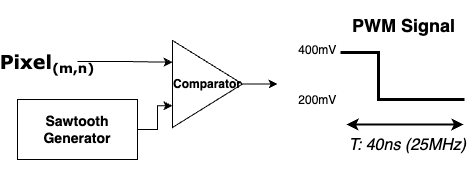

The diagram above was exported from draw.io. Its source (the exported page's mxGraphModel, read from the mxfile embedded in the PNG):
<mxGraphModel dx="1434" dy="703" grid="0" gridSize="10" guides="1" tooltips="1" connect="1" arrows="1" fold="1" page="1" pageScale="1" pageWidth="850" pageHeight="1100" math="0" shadow="0">
  <root>
    <mxCell id="0" />
    <mxCell id="1" parent="0" />
    <mxCell id="uyjCXksjLg0VGtVahTgn-8" style="edgeStyle=orthogonalEdgeStyle;rounded=0;orthogonalLoop=1;jettySize=auto;html=1;entryX=0;entryY=0.25;entryDx=0;entryDy=0;" edge="1" parent="1" source="uyjCXksjLg0VGtVahTgn-1" target="uyjCXksjLg0VGtVahTgn-3">
      <mxGeometry relative="1" as="geometry" />
    </mxCell>
    <mxCell id="uyjCXksjLg0VGtVahTgn-1" value="&lt;h1&gt;&lt;font face=&quot;Verdana&quot; style=&quot;font-size: 19px;&quot;&gt;Pixel&lt;/font&gt;&lt;font face=&quot;Verdana&quot; style=&quot;font-size: 15.8333px;&quot;&gt;&lt;sub&gt;(m,n)&lt;/sub&gt;&lt;/font&gt;&lt;/h1&gt;" style="text;html=1;align=center;verticalAlign=middle;whiteSpace=wrap;rounded=0;" vertex="1" parent="1">
      <mxGeometry x="51" y="157" width="60" height="30" as="geometry" />
    </mxCell>
    <mxCell id="uyjCXksjLg0VGtVahTgn-22" style="edgeStyle=orthogonalEdgeStyle;rounded=0;orthogonalLoop=1;jettySize=auto;html=1;" edge="1" parent="1" source="uyjCXksjLg0VGtVahTgn-3">
      <mxGeometry relative="1" as="geometry">
        <mxPoint x="311" y="194.5" as="targetPoint" />
      </mxGeometry>
    </mxCell>
    <mxCell id="uyjCXksjLg0VGtVahTgn-3" value="&lt;h4&gt;Comparator&lt;/h4&gt;" style="triangle;whiteSpace=wrap;html=1;" vertex="1" parent="1">
      <mxGeometry x="206" y="151" width="70" height="87" as="geometry" />
    </mxCell>
    <mxCell id="uyjCXksjLg0VGtVahTgn-9" style="edgeStyle=orthogonalEdgeStyle;rounded=0;orthogonalLoop=1;jettySize=auto;html=1;entryX=0;entryY=0.75;entryDx=0;entryDy=0;" edge="1" parent="1" source="uyjCXksjLg0VGtVahTgn-4" target="uyjCXksjLg0VGtVahTgn-3">
      <mxGeometry relative="1" as="geometry" />
    </mxCell>
    <mxCell id="uyjCXksjLg0VGtVahTgn-4" value="&lt;h3&gt;Sawtooth Generator&lt;/h3&gt;" style="rounded=0;whiteSpace=wrap;html=1;" vertex="1" parent="1">
      <mxGeometry x="51" y="210" width="120" height="60" as="geometry" />
    </mxCell>
    <mxCell id="uyjCXksjLg0VGtVahTgn-16" value="" style="edgeStyle=elbowEdgeStyle;elbow=horizontal;endArrow=classic;html=1;curved=0;rounded=0;shape=link;strokeWidth=2;width=0;" edge="1" parent="1">
      <mxGeometry width="50" height="50" relative="1" as="geometry">
        <mxPoint x="498" y="210" as="sourcePoint" />
        <mxPoint x="374" y="163" as="targetPoint" />
        <Array as="points">
          <mxPoint x="412" y="190" />
        </Array>
      </mxGeometry>
    </mxCell>
    <mxCell id="uyjCXksjLg0VGtVahTgn-18" value="&lt;h2&gt;PWM Signal&lt;/h2&gt;" style="text;html=1;align=center;verticalAlign=middle;whiteSpace=wrap;rounded=0;" vertex="1" parent="1">
      <mxGeometry x="381" y="121" width="113" height="30" as="geometry" />
    </mxCell>
    <mxCell id="uyjCXksjLg0VGtVahTgn-19" value="400mV&amp;nbsp;" style="text;html=1;align=center;verticalAlign=middle;whiteSpace=wrap;rounded=0;" vertex="1" parent="1">
      <mxGeometry x="323" y="146" width="60" height="30" as="geometry" />
    </mxCell>
    <mxCell id="uyjCXksjLg0VGtVahTgn-20" value="2&lt;span style=&quot;background-color: initial;&quot;&gt;00mV&amp;nbsp;&lt;/span&gt;" style="text;html=1;align=center;verticalAlign=middle;whiteSpace=wrap;rounded=0;" vertex="1" parent="1">
      <mxGeometry x="323" y="196" width="60" height="30" as="geometry" />
    </mxCell>
    <mxCell id="uyjCXksjLg0VGtVahTgn-23" value="" style="endArrow=classic;startArrow=classic;html=1;rounded=0;strokeWidth=2;" edge="1" parent="1">
      <mxGeometry width="50" height="50" relative="1" as="geometry">
        <mxPoint x="380" y="235" as="sourcePoint" />
        <mxPoint x="497" y="235" as="targetPoint" />
      </mxGeometry>
    </mxCell>
    <mxCell id="uyjCXksjLg0VGtVahTgn-25" value="&lt;h4&gt;&lt;font style=&quot;font-size: 16px; font-weight: normal;&quot;&gt;&lt;i&gt;T: 40ns (25MHz)&lt;/i&gt;&lt;/font&gt;&lt;/h4&gt;" style="text;strokeColor=none;fillColor=none;html=1;fontSize=24;fontStyle=1;verticalAlign=middle;align=center;" vertex="1" parent="1">
      <mxGeometry x="391" y="233" width="100" height="40" as="geometry" />
    </mxCell>
  </root>
</mxGraphModel>